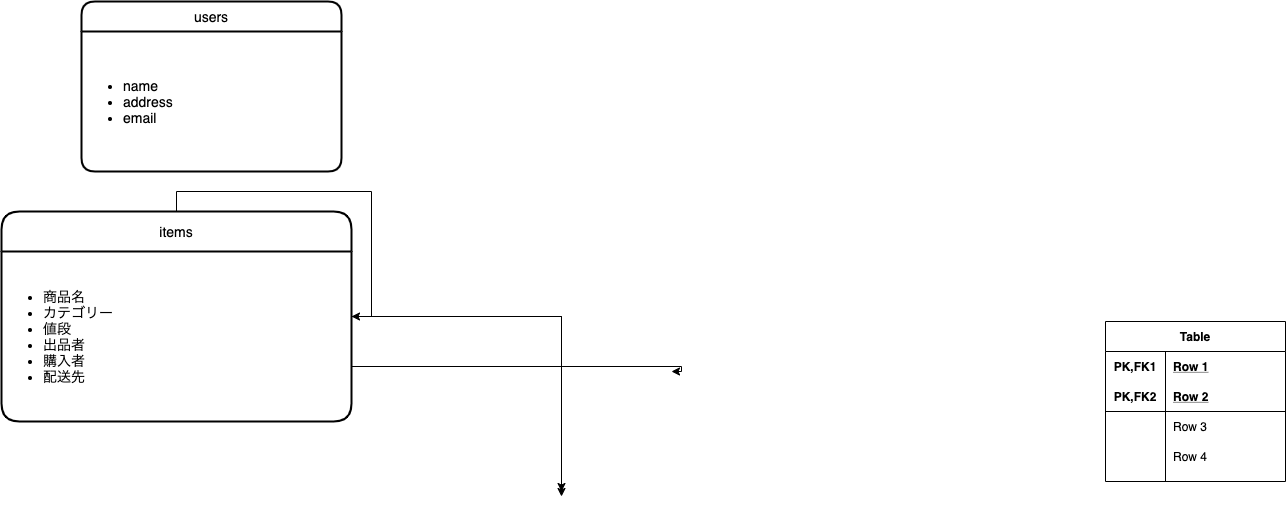

The diagram above was exported from draw.io. Its source (the exported page's mxGraphModel, read from the mxfile embedded in the PNG):
<mxGraphModel dx="1334" dy="484" grid="1" gridSize="10" guides="1" tooltips="1" connect="1" arrows="1" fold="1" page="1" pageScale="1" pageWidth="827" pageHeight="1169" math="0" shadow="0">
  <root>
    <mxCell id="0" />
    <mxCell id="1" parent="0" />
    <mxCell id="15" value="Table" style="shape=table;startSize=30;container=1;collapsible=1;childLayout=tableLayout;fixedRows=1;rowLines=0;fontStyle=1;align=center;resizeLast=1;" vertex="1" parent="1">
      <mxGeometry x="324" y="450" width="180" height="160" as="geometry" />
    </mxCell>
    <mxCell id="16" value="" style="shape=partialRectangle;collapsible=0;dropTarget=0;pointerEvents=0;fillColor=none;top=0;left=0;bottom=0;right=0;points=[[0,0.5],[1,0.5]];portConstraint=eastwest;" vertex="1" parent="15">
      <mxGeometry y="30" width="180" height="30" as="geometry" />
    </mxCell>
    <mxCell id="17" value="PK,FK1" style="shape=partialRectangle;connectable=0;fillColor=none;top=0;left=0;bottom=0;right=0;fontStyle=1;overflow=hidden;" vertex="1" parent="16">
      <mxGeometry width="60" height="30" as="geometry" />
    </mxCell>
    <mxCell id="18" value="Row 1" style="shape=partialRectangle;connectable=0;fillColor=none;top=0;left=0;bottom=0;right=0;align=left;spacingLeft=6;fontStyle=5;overflow=hidden;" vertex="1" parent="16">
      <mxGeometry x="60" width="120" height="30" as="geometry" />
    </mxCell>
    <mxCell id="19" value="" style="shape=partialRectangle;collapsible=0;dropTarget=0;pointerEvents=0;fillColor=none;top=0;left=0;bottom=1;right=0;points=[[0,0.5],[1,0.5]];portConstraint=eastwest;" vertex="1" parent="15">
      <mxGeometry y="60" width="180" height="30" as="geometry" />
    </mxCell>
    <mxCell id="20" value="PK,FK2" style="shape=partialRectangle;connectable=0;fillColor=none;top=0;left=0;bottom=0;right=0;fontStyle=1;overflow=hidden;" vertex="1" parent="19">
      <mxGeometry width="60" height="30" as="geometry" />
    </mxCell>
    <mxCell id="21" value="Row 2" style="shape=partialRectangle;connectable=0;fillColor=none;top=0;left=0;bottom=0;right=0;align=left;spacingLeft=6;fontStyle=5;overflow=hidden;" vertex="1" parent="19">
      <mxGeometry x="60" width="120" height="30" as="geometry" />
    </mxCell>
    <mxCell id="22" value="" style="shape=partialRectangle;collapsible=0;dropTarget=0;pointerEvents=0;fillColor=none;top=0;left=0;bottom=0;right=0;points=[[0,0.5],[1,0.5]];portConstraint=eastwest;" vertex="1" parent="15">
      <mxGeometry y="90" width="180" height="30" as="geometry" />
    </mxCell>
    <mxCell id="23" value="" style="shape=partialRectangle;connectable=0;fillColor=none;top=0;left=0;bottom=0;right=0;editable=1;overflow=hidden;" vertex="1" parent="22">
      <mxGeometry width="60" height="30" as="geometry" />
    </mxCell>
    <mxCell id="24" value="Row 3" style="shape=partialRectangle;connectable=0;fillColor=none;top=0;left=0;bottom=0;right=0;align=left;spacingLeft=6;overflow=hidden;" vertex="1" parent="22">
      <mxGeometry x="60" width="120" height="30" as="geometry" />
    </mxCell>
    <mxCell id="25" value="" style="shape=partialRectangle;collapsible=0;dropTarget=0;pointerEvents=0;fillColor=none;top=0;left=0;bottom=0;right=0;points=[[0,0.5],[1,0.5]];portConstraint=eastwest;" vertex="1" parent="15">
      <mxGeometry y="120" width="180" height="30" as="geometry" />
    </mxCell>
    <mxCell id="26" value="" style="shape=partialRectangle;connectable=0;fillColor=none;top=0;left=0;bottom=0;right=0;editable=1;overflow=hidden;" vertex="1" parent="25">
      <mxGeometry width="60" height="30" as="geometry" />
    </mxCell>
    <mxCell id="27" value="Row 4" style="shape=partialRectangle;connectable=0;fillColor=none;top=0;left=0;bottom=0;right=0;align=left;spacingLeft=6;overflow=hidden;" vertex="1" parent="25">
      <mxGeometry x="60" width="120" height="30" as="geometry" />
    </mxCell>
    <mxCell id="61" style="edgeStyle=orthogonalEdgeStyle;rounded=0;orthogonalLoop=1;jettySize=auto;html=1;fontSize=14;" edge="1" parent="1" source="59">
      <mxGeometry relative="1" as="geometry">
        <mxPoint x="-220" y="620" as="targetPoint" />
        <Array as="points">
          <mxPoint x="-220" y="560" />
          <mxPoint x="-220" y="560" />
        </Array>
      </mxGeometry>
    </mxCell>
    <mxCell id="62" style="edgeStyle=orthogonalEdgeStyle;rounded=0;orthogonalLoop=1;jettySize=auto;html=1;fontSize=14;" edge="1" parent="1" source="59">
      <mxGeometry relative="1" as="geometry">
        <mxPoint x="-220" y="625" as="targetPoint" />
        <Array as="points">
          <mxPoint x="-220" y="570" />
          <mxPoint x="-220" y="570" />
        </Array>
      </mxGeometry>
    </mxCell>
    <mxCell id="63" style="edgeStyle=orthogonalEdgeStyle;rounded=0;orthogonalLoop=1;jettySize=auto;html=1;fontSize=14;" edge="1" parent="1" source="59">
      <mxGeometry relative="1" as="geometry">
        <mxPoint x="-110" y="500" as="targetPoint" />
        <Array as="points">
          <mxPoint x="-100" y="495" />
          <mxPoint x="-100" y="500" />
        </Array>
      </mxGeometry>
    </mxCell>
    <mxCell id="64" style="edgeStyle=orthogonalEdgeStyle;rounded=0;orthogonalLoop=1;jettySize=auto;html=1;entryX=1;entryY=0.5;entryDx=0;entryDy=0;fontSize=14;" edge="1" parent="1" source="59" target="59">
      <mxGeometry relative="1" as="geometry" />
    </mxCell>
    <mxCell id="59" value="items" style="swimlane;childLayout=stackLayout;horizontal=1;startSize=40;horizontalStack=0;rounded=1;fontSize=14;fontStyle=0;strokeWidth=2;resizeParent=0;resizeLast=1;shadow=0;dashed=0;align=center;" vertex="1" parent="1">
      <mxGeometry x="-780" y="340" width="350" height="210" as="geometry" />
    </mxCell>
    <mxCell id="66" value="&lt;ul&gt;&lt;li&gt;&lt;span&gt;商品名&lt;/span&gt;&lt;/li&gt;&lt;li&gt;&lt;span&gt;カテゴリー&lt;/span&gt;&lt;/li&gt;&lt;li&gt;&lt;span&gt;値段&lt;/span&gt;&lt;/li&gt;&lt;li&gt;&lt;span&gt;出品者&lt;/span&gt;&lt;/li&gt;&lt;li&gt;&lt;span&gt;購入者&lt;/span&gt;&lt;/li&gt;&lt;li&gt;&lt;span&gt;配送先&lt;/span&gt;&lt;/li&gt;&lt;/ul&gt;" style="text;html=1;align=left;verticalAlign=middle;resizable=0;points=[];autosize=1;fontSize=14;rotation=0;" vertex="1" parent="59">
      <mxGeometry y="40" width="350" height="170" as="geometry" />
    </mxCell>
    <mxCell id="30" value="users" style="swimlane;childLayout=stackLayout;horizontal=1;startSize=30;horizontalStack=0;rounded=1;fontSize=14;fontStyle=0;strokeWidth=2;resizeParent=0;resizeLast=1;shadow=0;dashed=0;align=center;" vertex="1" parent="1">
      <mxGeometry x="-700" y="130" width="260" height="170" as="geometry" />
    </mxCell>
    <mxCell id="67" value="&lt;ul&gt;&lt;li&gt;&lt;span&gt;name&lt;/span&gt;&lt;br&gt;&lt;/li&gt;&lt;li&gt;&lt;span&gt;address&lt;/span&gt;&lt;/li&gt;&lt;li&gt;&lt;span&gt;email&lt;/span&gt;&lt;/li&gt;&lt;/ul&gt;" style="text;html=1;align=left;verticalAlign=middle;resizable=0;points=[];autosize=1;fontSize=14;" vertex="1" parent="30">
      <mxGeometry y="30" width="260" height="140" as="geometry" />
    </mxCell>
  </root>
</mxGraphModel>